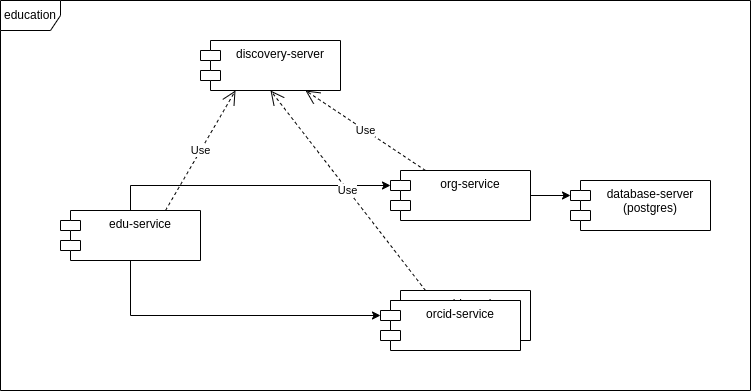

The diagram above was exported from draw.io. Its source (the exported page's mxGraphModel, read from the mxfile embedded in the PNG):
<mxGraphModel dx="1422" dy="744" grid="1" gridSize="10" guides="1" tooltips="1" connect="1" arrows="1" fold="1" page="1" pageScale="1" pageWidth="1100" pageHeight="850" math="0" shadow="0">
  <root>
    <mxCell id="0" />
    <mxCell id="1" parent="0" />
    <mxCell id="vI-FD06BcEEFCGJM_HTZ-1" value="discovery-server" style="shape=module;align=left;spacingLeft=20;align=center;verticalAlign=top;" parent="1" vertex="1">
      <mxGeometry x="320" y="100" width="140" height="50" as="geometry" />
    </mxCell>
    <mxCell id="vI-FD06BcEEFCGJM_HTZ-2" value="orcid-service" style="shape=module;align=left;spacingLeft=20;align=center;verticalAlign=top;" parent="1" vertex="1">
      <mxGeometry x="510" y="350" width="140" height="50" as="geometry" />
    </mxCell>
    <mxCell id="vI-FD06BcEEFCGJM_HTZ-9" style="edgeStyle=orthogonalEdgeStyle;rounded=0;orthogonalLoop=1;jettySize=auto;html=1;entryX=0;entryY=0;entryDx=0;entryDy=15;entryPerimeter=0;exitX=0.5;exitY=0;exitDx=0;exitDy=0;" parent="1" source="vI-FD06BcEEFCGJM_HTZ-3" target="vI-FD06BcEEFCGJM_HTZ-4" edge="1">
      <mxGeometry relative="1" as="geometry" />
    </mxCell>
    <mxCell id="vI-FD06BcEEFCGJM_HTZ-11" style="edgeStyle=orthogonalEdgeStyle;rounded=0;orthogonalLoop=1;jettySize=auto;html=1;entryX=0;entryY=0;entryDx=0;entryDy=15;entryPerimeter=0;exitX=0.5;exitY=1;exitDx=0;exitDy=0;" parent="1" source="vI-FD06BcEEFCGJM_HTZ-3" target="vI-FD06BcEEFCGJM_HTZ-14" edge="1">
      <mxGeometry relative="1" as="geometry" />
    </mxCell>
    <mxCell id="vI-FD06BcEEFCGJM_HTZ-3" value="edu-service" style="shape=module;align=left;spacingLeft=20;align=center;verticalAlign=top;" parent="1" vertex="1">
      <mxGeometry x="180" y="270" width="140" height="50" as="geometry" />
    </mxCell>
    <mxCell id="vI-FD06BcEEFCGJM_HTZ-13" style="edgeStyle=orthogonalEdgeStyle;rounded=0;orthogonalLoop=1;jettySize=auto;html=1;entryX=0;entryY=0;entryDx=0;entryDy=15;entryPerimeter=0;" parent="1" source="vI-FD06BcEEFCGJM_HTZ-4" target="vI-FD06BcEEFCGJM_HTZ-12" edge="1">
      <mxGeometry relative="1" as="geometry" />
    </mxCell>
    <mxCell id="vI-FD06BcEEFCGJM_HTZ-4" value="org-service" style="shape=module;align=left;spacingLeft=20;align=center;verticalAlign=top;" parent="1" vertex="1">
      <mxGeometry x="510" y="230" width="140" height="50" as="geometry" />
    </mxCell>
    <mxCell id="vI-FD06BcEEFCGJM_HTZ-5" value="Use" style="endArrow=open;endSize=12;dashed=1;html=1;rounded=0;entryX=0.25;entryY=1;entryDx=0;entryDy=0;exitX=0.75;exitY=0;exitDx=0;exitDy=0;" parent="1" source="vI-FD06BcEEFCGJM_HTZ-3" target="vI-FD06BcEEFCGJM_HTZ-1" edge="1">
      <mxGeometry width="160" relative="1" as="geometry">
        <mxPoint x="220" y="390" as="sourcePoint" />
        <mxPoint x="380" y="390" as="targetPoint" />
      </mxGeometry>
    </mxCell>
    <mxCell id="vI-FD06BcEEFCGJM_HTZ-6" value="Use" style="endArrow=open;endSize=12;dashed=1;html=1;rounded=0;entryX=0.75;entryY=1;entryDx=0;entryDy=0;exitX=0.25;exitY=0;exitDx=0;exitDy=0;" parent="1" source="vI-FD06BcEEFCGJM_HTZ-4" target="vI-FD06BcEEFCGJM_HTZ-1" edge="1">
      <mxGeometry width="160" relative="1" as="geometry">
        <mxPoint x="315" y="310" as="sourcePoint" />
        <mxPoint x="365" y="160" as="targetPoint" />
      </mxGeometry>
    </mxCell>
    <mxCell id="vI-FD06BcEEFCGJM_HTZ-7" value="Use" style="endArrow=open;endSize=12;dashed=1;html=1;rounded=0;entryX=0.5;entryY=1;entryDx=0;entryDy=0;exitX=0.25;exitY=0;exitDx=0;exitDy=0;" parent="1" source="vI-FD06BcEEFCGJM_HTZ-2" target="vI-FD06BcEEFCGJM_HTZ-1" edge="1">
      <mxGeometry width="160" relative="1" as="geometry">
        <mxPoint x="515" y="260" as="sourcePoint" />
        <mxPoint x="435" y="160" as="targetPoint" />
      </mxGeometry>
    </mxCell>
    <mxCell id="vI-FD06BcEEFCGJM_HTZ-12" value="database-server&#10;(postgres)" style="shape=module;align=left;spacingLeft=20;align=center;verticalAlign=top;" parent="1" vertex="1">
      <mxGeometry x="690" y="240" width="140" height="50" as="geometry" />
    </mxCell>
    <mxCell id="vI-FD06BcEEFCGJM_HTZ-14" value="orcid-service" style="shape=module;align=left;spacingLeft=20;align=center;verticalAlign=top;" parent="1" vertex="1">
      <mxGeometry x="500" y="360" width="140" height="50" as="geometry" />
    </mxCell>
    <mxCell id="vI-FD06BcEEFCGJM_HTZ-16" value="education" style="shape=umlFrame;whiteSpace=wrap;html=1;" parent="1" vertex="1">
      <mxGeometry x="120" y="60" width="750" height="390" as="geometry" />
    </mxCell>
  </root>
</mxGraphModel>